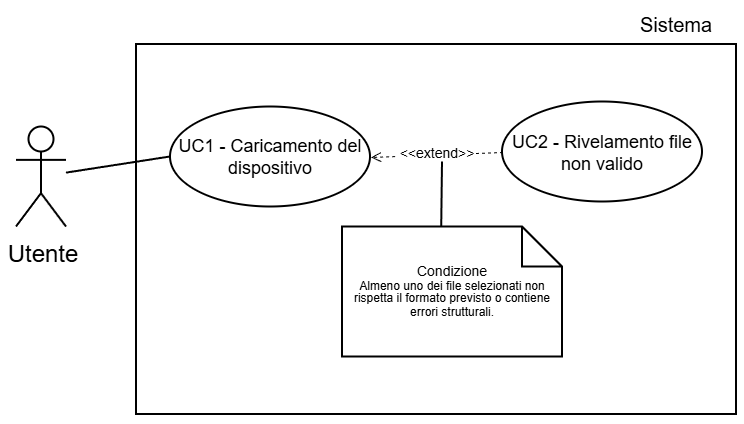

The diagram above was exported from draw.io. Its source (the exported page's mxGraphModel, read from the mxfile embedded in the PNG):
<mxGraphModel dx="920" dy="479" grid="1" gridSize="30" guides="1" tooltips="1" connect="1" arrows="1" fold="1" page="1" pageScale="2" pageWidth="5000" pageHeight="5000" background="light-dark(#FFFFFF,#FFFFFF)" math="0" shadow="0">
  <root>
    <mxCell id="0" />
    <mxCell id="1" parent="0" />
    <mxCell id="2" parent="1" style="shape=umlActor;verticalLabelPosition=bottom;verticalAlign=top;html=1;outlineConnect=0;strokeColor=light-dark(#000000,#000000);fillColor=light-dark(#FFFFFF,transparent);" value="&lt;font style=&quot;color: light-dark(rgb(0, 0, 0), rgb(0, 0, 0));&quot;&gt;Utente&lt;/font&gt;" vertex="1">
      <mxGeometry height="50" width="25" x="90" y="1081.25" as="geometry" />
    </mxCell>
    <mxCell id="3" parent="1" style="whiteSpace=wrap;html=1;strokeColor=light-dark(#000000,#000000);align=center;verticalAlign=top;fontFamily=Helvetica;fontSize=12;fontColor=default;fillColor=light-dark(#FFFFFF,#FFFFFF);strokeWidth=1;" value="" vertex="1">
      <mxGeometry height="185" width="300" x="150" y="1040" as="geometry" />
    </mxCell>
    <mxCell id="4" edge="1" parent="1" style="endArrow=none;html=1;rounded=0;fontFamily=Helvetica;fontSize=12;fontColor=default;" value="">
      <mxGeometry height="50" relative="1" width="50" as="geometry">
        <mxPoint x="250" y="1212.5" as="sourcePoint" />
        <mxPoint x="300" y="1162.5" as="targetPoint" />
      </mxGeometry>
    </mxCell>
    <mxCell id="5" edge="1" parent="1" source="2" style="endArrow=none;html=1;rounded=0;fontFamily=Helvetica;fontSize=12;fontColor=default;strokeColor=light-dark(#000000,#000000);entryX=0;entryY=0.5;entryDx=0;entryDy=0;" target="6" value="">
      <mxGeometry height="50" relative="1" width="50" as="geometry">
        <mxPoint x="110" y="1122.5" as="sourcePoint" />
        <mxPoint x="100" y="1012.5" as="targetPoint" />
      </mxGeometry>
    </mxCell>
    <mxCell id="6" parent="1" style="ellipse;whiteSpace=wrap;html=1;strokeColor=light-dark(#000000,#000000);align=center;verticalAlign=middle;fontFamily=Helvetica;fontSize=9;fontColor=default;fillColor=light-dark(#FFFFFF,#FFFFFF);" value="&lt;font style=&quot;color: light-dark(rgb(0, 0, 0), rgb(0, 0, 0)); line-height: 100%;&quot;&gt;UC1 - Caricamento del dispositivo&lt;/font&gt;" vertex="1">
      <mxGeometry height="50" width="100" x="167" y="1071.25" as="geometry" />
    </mxCell>
    <mxCell id="7" parent="1" style="ellipse;whiteSpace=wrap;html=1;strokeColor=light-dark(#000000,#000000);align=center;verticalAlign=middle;fontFamily=Helvetica;fontSize=9;fontColor=default;fillColor=light-dark(#FFFFFF, #ffffff);" value="&lt;font style=&quot;color: light-dark(rgb(0, 0, 0), rgb(0, 0, 0)); line-height: 100%;&quot;&gt;UC2 - Rivelamento file non valido&lt;/font&gt;" vertex="1">
      <mxGeometry height="50" width="100" x="333" y="1068.75" as="geometry" />
    </mxCell>
    <mxCell id="8" edge="1" parent="1" source="7" style="endArrow=open;endSize=4;dashed=1;html=1;rounded=0;strokeColor=light-dark(#000000,#000000);strokeWidth=0.5;align=center;verticalAlign=middle;fontFamily=Helvetica;fontSize=7;fontColor=light-dark(#000000,#000000);labelBackgroundColor=light-dark(#000000,#FFFFFF);jumpSize=6;curved=0;entryX=1;entryY=0.5;entryDx=0;entryDy=0;exitX=0;exitY=0.5;exitDx=0;exitDy=0;labelPosition=center;verticalLabelPosition=middle;labelBorderColor=default;" target="6" value="&amp;lt;&amp;lt;extend&amp;gt;&amp;gt;">
      <mxGeometry relative="1" width="160" as="geometry">
        <mxPoint x="319" y="1071.25" as="sourcePoint" />
        <mxPoint x="263" y="1056.25" as="targetPoint" />
      </mxGeometry>
    </mxCell>
    <mxCell id="9" parent="1" style="text;html=1;whiteSpace=wrap;strokeColor=none;fillColor=none;align=center;verticalAlign=middle;rounded=0;fontFamily=Helvetica;fontSize=10;fontColor=light-dark(#000000,#000000);labelBackgroundColor=none;" value="Sistema" vertex="1">
      <mxGeometry height="20" width="60" x="390" y="1020" as="geometry" />
    </mxCell>
    <mxCell id="10" parent="1" style="shape=note;size=20;whiteSpace=wrap;html=1;strokeColor=light-dark(#000000,#000000);align=center;verticalAlign=middle;fontFamily=Helvetica;fontSize=7;fontColor=default;labelBackgroundColor=none;fillColor=light-dark(#FFFFFF,#FFFFFF);spacing=2;" value="&lt;div style=&quot;line-height: 90%;&quot;&gt;&lt;font style=&quot;color: light-dark(rgb(0, 0, 0), rgb(0, 0, 0));&quot;&gt;Condizione&lt;/font&gt;&lt;div&gt;&lt;span id=&quot;docs-internal-guid-caf54f7a-7fff-3423-d8c9-518d23ddce13&quot;&gt;&lt;span style=&quot;font-family: Arial, sans-serif; background-color: transparent; font-variant-numeric: normal; font-variant-east-asian: normal; font-variant-alternates: normal; font-variant-position: normal; font-variant-emoji: normal; vertical-align: baseline; white-space-collapse: preserve;&quot;&gt;&lt;font style=&quot;font-size: 6px; color: light-dark(rgb(0, 0, 0), rgb(0, 0, 0)); line-height: 110%;&quot;&gt;Almeno uno dei file selezionati non rispetta il formato previsto o contiene errori strutturali.&lt;/font&gt;&lt;/span&gt;&lt;/span&gt;&lt;/div&gt;&lt;/div&gt;" vertex="1">
      <mxGeometry height="65" width="110" x="253" y="1131.25" as="geometry" />
    </mxCell>
    <mxCell id="11" edge="1" parent="1" source="10" style="endArrow=none;endFill=0;endSize=12;html=1;rounded=0;strokeColor=light-dark(#000000,#000000);exitX=0.451;exitY=-0.002;exitDx=0;exitDy=0;exitPerimeter=0;" value="">
      <mxGeometry relative="1" width="160" as="geometry">
        <mxPoint x="403" y="1131.25" as="sourcePoint" />
        <mxPoint x="303" y="1098.75" as="targetPoint" />
      </mxGeometry>
    </mxCell>
  </root>
</mxGraphModel>